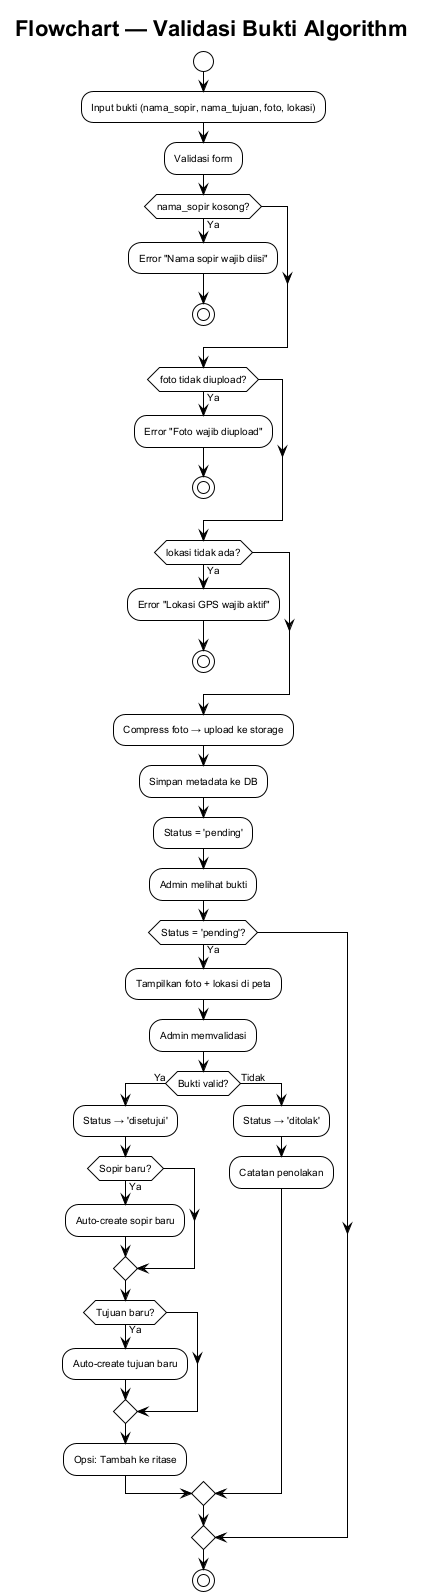

The diagram above was rendered by PlantUML. Its source (embedded in the PNG):
@startuml flowchart-validasi-bukti
!theme plain
skinparam backgroundColor #ffffff
skinparam defaultFontSize 10
skinparam defaultFontName Arial

title Flowchart — Validasi Bukti Algorithm

start

:Input bukti (nama_sopir, nama_tujuan, foto, lokasi);

:Validasi form;
if (nama_sopir kosong?) then (Ya)
  :Error "Nama sopir wajib diisi";
  stop
endif
if (foto tidak diupload?) then (Ya)
  :Error "Foto wajib diupload";
  stop
endif
if (lokasi tidak ada?) then (Ya)
  :Error "Lokasi GPS wajib aktif";
  stop
endif

:Compress foto → upload ke storage;
:Simpan metadata ke DB;
:Status = 'pending';

' ===== ADMIN REVIEW =====

:Admin melihat bukti;
if (Status = 'pending'?) then (Ya)
  :Tampilkan foto + lokasi di peta;
  :Admin memvalidasi;
  if (Bukti valid?) then (Ya)
    :Status → 'disetujui';
    if (Sopir baru?) then (Ya)
      :Auto-create sopir baru;
    endif
    if (Tujuan baru?) then (Ya)
      :Auto-create tujuan baru;
    endif
    :Opsi: Tambah ke ritase;
  else (Tidak)
    :Status → 'ditolak';
    :Catatan penolakan;
  endif
endif

stop

@enduml